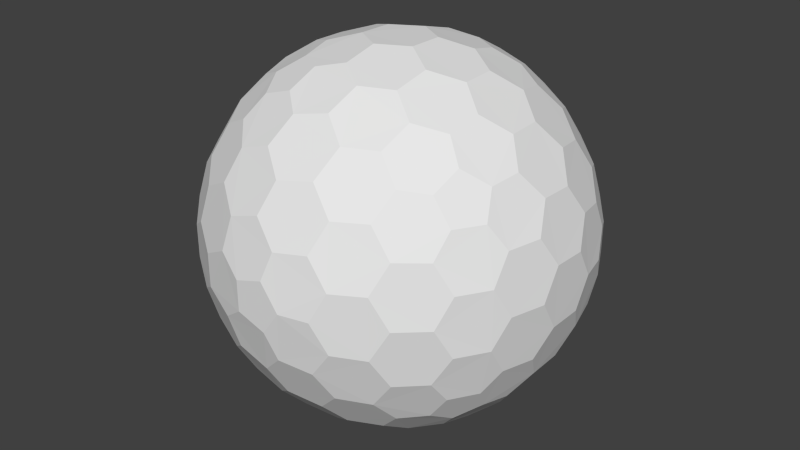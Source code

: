 # Source: hexaspheres.blend  (saved by Blender 2.69.0; exported with 4.5.12 LTS)
import bpy
from mathutils import Matrix  # noqa: F401  (used for matrix-valued properties, if any)

bpy.ops.wm.read_factory_settings(use_empty=True)
scene = bpy.context.scene
scene.name = 'Scene'

# ---- collections
col_collection_1 = bpy.data.collections.new('Collection 1'); scene.collection.children.link(col_collection_1)

# ---- world
world_world = bpy.data.worlds.new('World'); scene.world = world_world
world_world.color = (0.05088, 0.05088, 0.05088)
world_world.use_sun_shadow = False
world_world.sun_shadow_jitter_overblur = 0.0
world_world.cycles.sampling_method = 'MANUAL'
world_world.cycles.sample_map_resolution = 256

# ---- meshes
me_icosphere = bpy.data.meshes.new('Icosphere')
me_icosphere.from_pydata([(0.2028, -4.741, 0.6241), (3.465, -2.595, 2.041), (-0.5309, -4.741, 0.3857), (-0.5309, -4.741, -0.3857), (0.2028, -4.741, -0.6241), (3.871, -1.939, 2.041), (-0.7449, -1.939, 4.312), (-4.331, -1.939, 0.6241), (-1.932, -1.939, -3.927), (3.137, -1.939, -3.051), (3.668, -1.533, 2.665), (-1.401, -1.533, 4.312), (-4.534, -1.533, -1.882e-06), (-1.401, -1.533, -4.312), (3.668, -1.533, -2.665), (1.604, 2.595, 3.688), (-3.012, 2.595, 2.665), (-3.465, 2.595, -2.041), (0.8702, 2.595, -3.927), (4.003, 2.595, -0.3857), (-0.8702, -2.595, 3.927), (-0.5531, -3.604, 3.076), (-0.1645, -4.381, 1.88), (-0.3386, -3.042, 3.664), (0.4619, -2.829, 3.813), (0.04608, -3.987, 2.606), (0.8927, -3.782, 2.747), (1.094, -3.186, 3.367), (1.868, -2.829, 3.357), (0.426, -4.571, 1.311), (1.238, -4.381, 1.424), (1.494, -3.987, 2.135), (2.256, -3.604, 2.163), (2.428, -3.042, 2.765), (3.012, -2.595, 2.665), (3.465, -2.595, -2.041), (3.77, -2.829, -0.7392), (3.77, -2.829, 0.7392), (3.38, -3.042, -1.454), (2.755, -3.604, -1.477), (3.54, -3.186, 7.155e-07), (2.889, -3.782, 2.3e-06), (2.492, -3.987, -0.7614), (1.737, -4.381, -0.7374), (3.38, -3.042, 1.454), (2.755, -3.604, 1.477), (2.492, -3.987, 0.7614), (1.737, -4.381, 0.7374), (1.378, -4.571, 1.264e-06), (0.6563, -4.741, 1.703e-07), (-4.003, -2.595, 0.3857), (-3.096, -3.604, 0.4245), (-1.839, -4.381, 0.4245), (-3.59, -3.042, 0.8102), (-3.484, -2.829, 1.618), (-2.464, -3.987, 0.849), (-2.337, -3.782, 1.698), (-2.864, -3.186, 2.081), (-2.615, -2.829, 2.814), (-1.115, -4.571, 0.8102), (-0.972, -4.381, 1.618), (-1.569, -3.987, 2.081), (-1.361, -3.604, 2.814), (-1.88, -3.042, 3.163), (-1.604, -2.595, 3.688), (-1.604, -2.595, -3.688), (-1.361, -3.604, -2.814), (-0.972, -4.381, -1.618), (-1.88, -3.042, -3.163), (-2.615, -2.829, -2.814), (-1.569, -3.987, -2.081), (-2.337, -3.782, -1.698), (-2.864, -3.186, -2.081), (-3.484, -2.829, -1.618), (-1.115, -4.571, -0.8102), (-1.839, -4.381, -0.4245), (-2.464, -3.987, -0.849), (-3.096, -3.604, -0.4245), (-3.59, -3.042, -0.8102), (-4.003, -2.595, -0.3857), (3.012, -2.595, -2.665), (2.256, -3.604, -2.163), (1.238, -4.381, -1.424), (2.428, -3.042, -2.765), (1.868, -2.829, -3.357), (1.494, -3.987, -2.135), (0.8927, -3.782, -2.747), (1.094, -3.186, -3.367), (0.4619, -2.829, -3.814), (0.426, -4.571, -1.311), (-0.1645, -4.381, -1.88), (0.04607, -3.987, -2.606), (-0.5531, -3.604, -3.076), (-0.3386, -3.042, -3.664), (-0.8702, -2.595, -3.927), (4.534, 1.533, -3.844e-06), (4.696, 0.4056, 0.7374), (4.456, -0.852, 1.477), (4.705, 0.8112, -3.382e-06), (4.696, 0.4056, -0.7374), (4.681, -0.4464, 0.7614), (4.674, -0.8927, -2.34e-06), (4.681, -0.4464, -0.7614), (4.456, -0.852, -1.477), (4.232, -1.663, 1.454), (4.216, -2.107, 0.7392), (4.433, -1.742, -1.797e-06), (4.216, -2.107, -0.7392), (4.232, -1.663, -1.454), (3.871, -1.939, -2.041), (1.401, 1.533, 4.312), (0.7497, 0.4056, 4.694), (-0.02748, -0.852, 4.694), (1.454, 0.8112, 4.474), (2.152, 0.4056, 4.238), (0.7222, -0.4464, 4.687), (1.444, -0.8927, 4.446), (2.171, -0.4464, 4.216), (2.781, -0.852, 3.781), (-0.07535, -1.663, 4.474), (0.5998, -2.107, 4.238), (1.37, -1.742, 4.216), (2.006, -2.107, 3.781), (2.691, -1.663, 3.576), (3.137, -1.939, 3.051), (-3.668, 1.533, 2.665), (-4.232, 0.4056, 2.163), (-4.473, -0.8519, 1.424), (-3.806, 0.8112, 2.765), (-3.365, 0.4056, 3.357), (-4.234, -0.4464, 2.135), (-3.782, -0.8927, 2.747), (-3.339, -0.4464, 3.367), (-2.737, -0.852, 3.814), (-4.279, -1.663, 1.311), (-3.845, -2.107, 1.88), (-3.586, -1.742, 2.606), (-2.976, -2.107, 3.076), (-2.569, -1.663, 3.664), (-1.932, -1.939, 3.927), (-3.668, 1.533, -2.665), (-3.365, 0.4056, -3.357), (-2.737, -0.852, -3.814), (-3.806, 0.8112, -2.765), (-4.232, 0.4056, -2.163), (-3.339, -0.4464, -3.367), (-3.782, -0.8927, -2.748), (-4.234, -0.4464, -2.135), (-4.473, -0.852, -1.424), (-2.569, -1.663, -3.664), (-2.976, -2.107, -3.076), (-3.586, -1.742, -2.606), (-3.845, -2.107, -1.88), (-4.279, -1.663, -1.311), (-4.331, -1.939, -0.6241), (1.401, 1.533, -4.312), (2.152, 0.4056, -4.238), (2.781, -0.852, -3.781), (1.454, 0.8112, -4.474), (0.7497, 0.4056, -4.694), (2.171, -0.4464, -4.216), (1.444, -0.8927, -4.446), (0.7222, -0.4464, -4.687), (-0.02748, -0.852, -4.694), (2.691, -1.663, -3.576), (2.006, -2.107, -3.781), (1.37, -1.742, -4.216), (0.5998, -2.107, -4.238), (-0.07535, -1.663, -4.474), (-0.7449, -1.939, -4.312), (1.932, 1.939, 3.927), (2.737, 0.852, 3.814), (3.365, -0.4056, 3.357), (2.569, 1.663, 3.664), (2.976, 2.107, 3.076), (3.339, 0.4464, 3.367), (3.782, 0.8927, 2.747), (3.586, 1.742, 2.606), (3.845, 2.107, 1.88), (3.806, -0.8112, 2.765), (4.232, -0.4056, 2.163), (4.234, 0.4464, 2.135), (4.473, 0.852, 1.424), (4.279, 1.663, 1.311), (4.331, 1.939, 0.6241), (-3.137, 1.939, 3.051), (-2.781, 0.852, 3.781), (-2.152, -0.4056, 4.238), (-2.691, 1.663, 3.576), (-2.006, 2.107, 3.781), (-2.171, 0.4464, 4.216), (-1.444, 0.8927, 4.446), (-1.37, 1.742, 4.216), (-0.5998, 2.107, 4.238), (-1.454, -0.8112, 4.474), (-0.7497, -0.4056, 4.694), (-0.7222, 0.4464, 4.687), (0.02748, 0.852, 4.694), (0.07534, 1.663, 4.474), (0.7449, 1.939, 4.312), (-3.871, 1.939, -2.041), (-4.456, 0.852, -1.477), (-4.696, -0.4056, -0.7374), (-4.232, 1.663, -1.454), (-4.216, 2.107, -0.7392), (-4.681, 0.4464, -0.7614), (-4.674, 0.8927, -2.447e-06), (-4.433, 1.742, -3.568e-06), (-4.216, 2.107, 0.7391), (-4.705, -0.8112, -1.761e-06), (-4.696, -0.4056, 0.7374), (-4.681, 0.4464, 0.7614), (-4.456, 0.852, 1.477), (-4.232, 1.663, 1.454), (-3.871, 1.939, 2.041), (0.7449, 1.939, -4.312), (0.02748, 0.852, -4.694), (-0.7497, -0.4056, -4.694), (0.07535, 1.663, -4.474), (-0.5998, 2.107, -4.238), (-0.7222, 0.4464, -4.687), (-1.444, 0.8927, -4.446), (-1.37, 1.742, -4.216), (-2.006, 2.107, -3.781), (-1.454, -0.8112, -4.474), (-2.152, -0.4056, -4.238), (-2.171, 0.4464, -4.216), (-2.781, 0.852, -3.781), (-2.691, 1.663, -3.576), (-3.137, 1.939, -3.051), (4.331, 1.939, -0.6241), (4.473, 0.852, -1.424), (4.232, -0.4056, -2.163), (4.279, 1.663, -1.311), (3.845, 2.107, -1.88), (4.234, 0.4464, -2.135), (3.782, 0.8927, -2.747), (3.586, 1.742, -2.606), (2.976, 2.107, -3.076), (3.806, -0.8112, -2.765), (3.365, -0.4056, -3.357), (3.339, 0.4464, -3.367), (2.737, 0.852, -3.814), (2.569, 1.663, -3.664), (1.932, 1.939, -3.927), (0.5309, 4.741, 0.3857), (0.972, 4.381, 1.618), (1.361, 3.604, 2.814), (1.115, 4.571, 0.8102), (1.839, 4.381, 0.4245), (1.569, 3.987, 2.081), (2.337, 3.782, 1.698), (2.464, 3.987, 0.849), (3.096, 3.604, 0.4245), (1.88, 3.042, 3.163), (2.615, 2.829, 2.814), (2.864, 3.186, 2.081), (3.484, 2.829, 1.618), (3.59, 3.042, 0.8102), (4.003, 2.595, 0.3857), (-0.2028, 4.741, 0.6241), (-1.238, 4.381, 1.424), (-2.256, 3.604, 2.163), (-0.426, 4.571, 1.311), (0.1645, 4.381, 1.88), (-1.494, 3.987, 2.135), (-0.8927, 3.782, 2.747), (-0.04608, 3.987, 2.606), (0.5531, 3.604, 3.076), (-2.428, 3.042, 2.765), (-1.868, 2.829, 3.357), (-1.094, 3.186, 3.367), (-0.4619, 2.829, 3.813), (0.3386, 3.042, 3.664), (0.8702, 2.595, 3.927), (-0.6563, 4.741, -5.896e-06), (-1.737, 4.381, -0.7374), (-2.755, 3.604, -1.477), (-1.378, 4.571, -5.787e-06), (-1.737, 4.381, 0.7374), (-2.492, 3.987, -0.7614), (-2.889, 3.782, -5.282e-06), (-2.492, 3.987, 0.7614), (-2.755, 3.604, 1.477), (-3.38, 3.042, -1.454), (-3.77, 2.829, -0.7392), (-3.54, 3.186, -4.901e-06), (-3.77, 2.829, 0.7391), (-3.38, 3.042, 1.454), (-3.465, 2.595, 2.041), (-0.2028, 4.741, -0.6241), (0.1645, 4.381, -1.88), (0.5531, 3.604, -3.076), (-0.426, 4.571, -1.311), (-1.238, 4.381, -1.424), (-0.04608, 3.987, -2.606), (-0.8927, 3.782, -2.747), (-1.494, 3.987, -2.135), (-2.256, 3.604, -2.163), (0.3386, 3.042, -3.664), (-0.4619, 2.829, -3.814), (-1.094, 3.186, -3.367), (-1.868, 2.829, -3.357), (-2.428, 3.042, -2.765), (-3.012, 2.595, -2.665), (0.5309, 4.741, -0.3857), (1.839, 4.381, -0.4245), (3.096, 3.604, -0.4245), (1.115, 4.571, -0.8102), (0.972, 4.381, -1.618), (2.464, 3.987, -0.849), (2.337, 3.782, -1.698), (1.569, 3.987, -2.081), (1.361, 3.604, -2.814), (3.59, 3.042, -0.8103), (3.484, 2.829, -1.618), (2.864, 3.186, -2.081), (2.615, 2.829, -2.814), (1.88, 3.042, -3.163), (1.604, 2.595, -3.688)], [], [(32, 45, 44, 1, 34, 33), (52, 75, 74, 3, 2, 59), (67, 90, 89, 4, 3, 74), (24, 120, 119, 6, 20, 23), (54, 135, 134, 7, 50, 53), (69, 150, 149, 8, 65, 68), (84, 165, 164, 9, 80, 83), (97, 180, 179, 10, 5, 104), (174, 255, 254, 15, 170, 173), (189, 270, 269, 16, 185, 188), (204, 285, 284, 17, 200, 203), (219, 300, 299, 18, 215, 218), (234, 315, 314, 19, 230, 233), (21, 25, 26, 27, 24, 23), (26, 25, 22, 29, 30, 31), (26, 31, 32, 33, 28, 27), (36, 40, 41, 42, 39, 38), (41, 40, 37, 44, 45, 46), (35, 109, 108, 107, 36, 38), (41, 46, 47, 48, 43, 42), (30, 29, 0, 49, 48, 47), (1, 5, 10, 124, 34), (51, 55, 56, 57, 54, 53), (1, 44, 37, 105, 104, 5), (56, 55, 52, 59, 60, 61), (22, 25, 21, 62, 61, 60), (56, 61, 62, 63, 58, 57), (28, 33, 34, 124, 123, 122), (66, 70, 71, 72, 69, 68), (52, 55, 51, 77, 76, 75), (69, 72, 73, 152, 151, 150), (71, 76, 77, 78, 73, 72), (54, 57, 58, 137, 136, 135), (39, 81, 83, 80, 35, 38), (39, 42, 43, 82, 85, 81), (81, 85, 86, 87, 84, 83), (6, 119, 112, 195, 194, 11), (86, 85, 82, 89, 90, 91), (67, 70, 66, 92, 91, 90), (86, 91, 92, 93, 88, 87), (67, 74, 75, 76, 71, 70), (96, 100, 101, 102, 99, 98), (4, 89, 82, 43, 48, 49), (101, 100, 97, 104, 105, 106), (37, 40, 36, 107, 106, 105), (101, 106, 107, 108, 103, 102), (50, 79, 78, 77, 51, 53), (15, 274, 199, 110, 170), (111, 115, 116, 117, 114, 113), (116, 115, 112, 119, 120, 121), (24, 27, 28, 122, 121, 120), (116, 121, 122, 123, 118, 117), (30, 47, 46, 45, 32, 31), (6, 11, 139, 64, 20), (126, 130, 131, 132, 129, 128), (131, 130, 127, 134, 135, 136), (65, 94, 93, 92, 66, 68), (131, 136, 137, 138, 133, 132), (58, 63, 64, 139, 138, 137), (7, 12, 154, 79, 50), (141, 145, 146, 147, 144, 143), (146, 145, 142, 149, 150, 151), (84, 87, 88, 167, 166, 165), (146, 151, 152, 153, 148, 147), (73, 78, 79, 154, 153, 152), (8, 13, 169, 94, 65), (156, 160, 161, 162, 159, 158), (161, 160, 157, 164, 165, 166), (95, 184, 183, 182, 96, 98), (161, 166, 167, 168, 163, 162), (88, 93, 94, 169, 168, 167), (9, 14, 109, 35, 80), (114, 171, 173, 170, 110, 113), (118, 123, 124, 10, 179, 172), (125, 214, 213, 212, 126, 128), (171, 175, 176, 177, 174, 173), (176, 175, 172, 179, 180, 181), (97, 100, 96, 182, 181, 180), (176, 181, 182, 183, 178, 177), (99, 102, 103, 232, 235, 231), (129, 186, 188, 185, 125, 128), (133, 138, 139, 11, 194, 187), (140, 229, 228, 227, 141, 143), (186, 190, 191, 192, 189, 188), (7, 134, 127, 210, 209, 12), (191, 190, 187, 194, 195, 196), (112, 115, 111, 197, 196, 195), (191, 196, 197, 198, 193, 192), (114, 117, 118, 172, 175, 171), (16, 289, 214, 125, 185), (144, 201, 203, 200, 140, 143), (148, 153, 154, 12, 209, 202), (155, 244, 243, 242, 156, 158), (201, 205, 206, 207, 204, 203), (8, 149, 142, 225, 224, 13), (206, 205, 202, 209, 210, 211), (127, 130, 126, 212, 211, 210), (206, 211, 212, 213, 208, 207), (129, 132, 133, 187, 190, 186), (17, 304, 229, 140, 200), (159, 216, 218, 215, 155, 158), (163, 168, 169, 13, 224, 217), (174, 177, 178, 257, 256, 255), (216, 220, 221, 222, 219, 218), (9, 164, 157, 240, 239, 14), (221, 220, 217, 224, 225, 226), (142, 145, 141, 227, 226, 225), (221, 226, 227, 228, 223, 222), (144, 147, 148, 202, 205, 201), (18, 319, 244, 155, 215), (99, 231, 233, 230, 95, 98), (103, 108, 109, 14, 239, 232), (110, 199, 198, 197, 111, 113), (231, 235, 236, 237, 234, 233), (15, 254, 247, 268, 273, 274), (236, 235, 232, 239, 240, 241), (157, 160, 156, 242, 241, 240), (236, 241, 242, 243, 238, 237), (159, 162, 163, 217, 220, 216), (19, 259, 184, 95, 230), (246, 250, 251, 252, 249, 248), (251, 250, 247, 254, 255, 256), (189, 192, 193, 272, 271, 270), (251, 256, 257, 258, 253, 252), (178, 183, 184, 259, 258, 257), (245, 305, 290, 275, 260), (261, 279, 282, 283, 262, 265), (247, 250, 246, 264, 267, 268), (261, 265, 266, 267, 264, 263), (266, 265, 262, 269, 270, 271), (204, 207, 208, 287, 286, 285), (266, 271, 272, 273, 268, 267), (193, 198, 199, 274, 273, 272), (17, 284, 277, 298, 303, 304), (261, 263, 260, 275, 278, 279), (276, 280, 281, 282, 279, 278), (275, 290, 293, 294, 276, 278), (262, 283, 288, 289, 16, 269), (281, 280, 277, 284, 285, 286), (219, 222, 223, 302, 301, 300), (281, 286, 287, 288, 283, 282), (208, 213, 214, 289, 288, 287), (291, 309, 312, 313, 292, 295), (277, 280, 276, 294, 297, 298), (291, 295, 296, 297, 294, 293), (296, 295, 292, 299, 300, 301), (234, 237, 238, 317, 316, 315), (296, 301, 302, 303, 298, 297), (223, 228, 229, 304, 303, 302), (19, 314, 307, 253, 258, 259), (249, 306, 308, 305, 245, 248), (291, 293, 290, 305, 308, 309), (249, 252, 253, 307, 310, 306), (306, 310, 311, 312, 309, 308), (292, 313, 318, 319, 18, 299), (20, 64, 63, 62, 21, 23), (311, 310, 307, 314, 315, 316), (245, 260, 263, 264, 246, 248), (311, 316, 317, 318, 313, 312), (238, 243, 244, 319, 318, 317), (0, 29, 22, 60, 59, 2), (0, 2, 3, 4, 49)])
me_icosphere.use_remesh_preserve_volume = False
me_icosphere.use_remesh_preserve_attributes = False
me_icosphere.use_mirror_vertex_groups = False
me_icosphere.update()

# ---- objects
ob_icosphere = bpy.data.objects.new('Icosphere', me_icosphere)

# ---- transforms, parenting, visibility, modifiers, constraints
ob_icosphere.location = (0.0, 0.0, 0.0)
ob_icosphere.lineart.crease_threshold = 0.0

# ---- collection membership
col_collection_1.objects.link(ob_icosphere)

# ---- scene / render settings (as saved in the file)
scene.frame_start = 1; scene.frame_end = 250; scene.frame_set(1)
scene.render.engine = 'BLENDER_EEVEE_NEXT'
scene.render.image_settings.compression = 90
scene.render.resolution_percentage = 50
scene.render.dither_intensity = 0.0
scene.cycles.use_denoising = False
scene.cycles.samples = 10
scene.cycles.sampling_pattern = 'TABULATED_SOBOL'
scene.cycles.light_sampling_threshold = 0.0
scene.cycles.use_adaptive_sampling = False
scene.cycles.use_light_tree = False
scene.cycles.blur_glossy = 0.0
scene.cycles.volume_bounces = 1
scene.cycles.pixel_filter_type = 'GAUSSIAN'
scene.cycles.sample_clamp_indirect = 0.0
scene.view_settings.view_transform = 'Standard'
bpy.context.view_layer.update()

# ---- added for rendering (the .blend has no active camera and no usable light): camera, sun
cam_auto = bpy.data.cameras.new('AutoCamera')
cam_auto.lens = 50.0
cam_auto.sensor_width = 36.0
cam_auto.clip_end = 1000.0
ob_auto_camera = bpy.data.objects.new('AutoCamera', cam_auto)
scene.collection.objects.link(ob_auto_camera)
ob_auto_camera.location = (15.1065, -18.1279, 12.0852)
ob_auto_camera.rotation_euler = (1.09748, -7.21219e-08, 0.694738)
scene.camera = ob_auto_camera
light_auto_sun = bpy.data.lights.new('AutoSun', 'SUN')
light_auto_sun.energy = 3.0
light_auto_sun.angle = 0.0523599
ob_auto_sun = bpy.data.objects.new('AutoSun', light_auto_sun)
scene.collection.objects.link(ob_auto_sun)
ob_auto_sun.rotation_euler = (0.872665, 0.174533, 0.523599)
bpy.context.view_layer.update()

